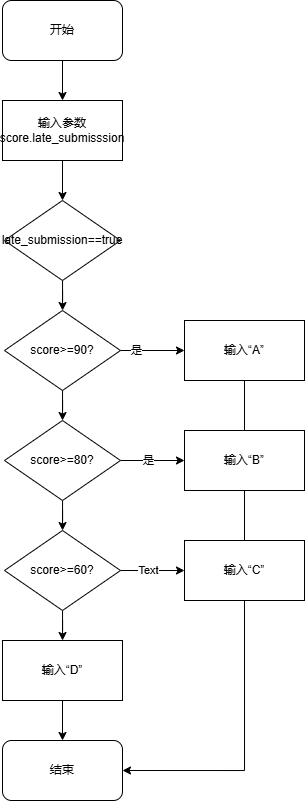

The diagram above was exported from draw.io. Its source (the exported page's mxGraphModel, read from the mxfile embedded in the PNG):
<mxGraphModel dx="565" dy="515" grid="1" gridSize="10" guides="1" tooltips="1" connect="1" arrows="1" fold="1" page="1" pageScale="1" pageWidth="827" pageHeight="1169" math="0" shadow="0">
  <root>
    <mxCell id="0" />
    <mxCell id="1" parent="0" />
    <mxCell id="wfWu1QBQEyNZDZPhxUv9-36" value="" style="edgeStyle=orthogonalEdgeStyle;rounded=0;orthogonalLoop=1;jettySize=auto;html=1;" edge="1" parent="1" source="wfWu1QBQEyNZDZPhxUv9-1" target="wfWu1QBQEyNZDZPhxUv9-2">
      <mxGeometry relative="1" as="geometry" />
    </mxCell>
    <mxCell id="wfWu1QBQEyNZDZPhxUv9-1" value="开始" style="rounded=1;whiteSpace=wrap;html=1;" vertex="1" parent="1">
      <mxGeometry x="288" y="20" width="120" height="60" as="geometry" />
    </mxCell>
    <mxCell id="wfWu1QBQEyNZDZPhxUv9-20" value="" style="edgeStyle=orthogonalEdgeStyle;rounded=0;orthogonalLoop=1;jettySize=auto;html=1;" edge="1" parent="1" source="wfWu1QBQEyNZDZPhxUv9-2" target="wfWu1QBQEyNZDZPhxUv9-5">
      <mxGeometry relative="1" as="geometry" />
    </mxCell>
    <mxCell id="wfWu1QBQEyNZDZPhxUv9-2" value="输入参数score.late_submisssion" style="rounded=0;whiteSpace=wrap;html=1;" vertex="1" parent="1">
      <mxGeometry x="288" y="120" width="120" height="60" as="geometry" />
    </mxCell>
    <mxCell id="wfWu1QBQEyNZDZPhxUv9-21" value="" style="edgeStyle=orthogonalEdgeStyle;rounded=0;orthogonalLoop=1;jettySize=auto;html=1;" edge="1" parent="1" source="wfWu1QBQEyNZDZPhxUv9-5" target="wfWu1QBQEyNZDZPhxUv9-11">
      <mxGeometry relative="1" as="geometry" />
    </mxCell>
    <mxCell id="wfWu1QBQEyNZDZPhxUv9-5" value="late_submission==true" style="rhombus;whiteSpace=wrap;html=1;" vertex="1" parent="1">
      <mxGeometry x="290" y="220" width="116" height="80" as="geometry" />
    </mxCell>
    <mxCell id="wfWu1QBQEyNZDZPhxUv9-23" value="" style="edgeStyle=orthogonalEdgeStyle;rounded=0;orthogonalLoop=1;jettySize=auto;html=1;" edge="1" parent="1" source="wfWu1QBQEyNZDZPhxUv9-10" target="wfWu1QBQEyNZDZPhxUv9-12">
      <mxGeometry relative="1" as="geometry" />
    </mxCell>
    <mxCell id="wfWu1QBQEyNZDZPhxUv9-28" value="" style="edgeStyle=orthogonalEdgeStyle;rounded=0;orthogonalLoop=1;jettySize=auto;html=1;endArrow=classic;startFill=0;endFill=1;" edge="1" parent="1" source="wfWu1QBQEyNZDZPhxUv9-10" target="wfWu1QBQEyNZDZPhxUv9-15">
      <mxGeometry relative="1" as="geometry" />
    </mxCell>
    <mxCell id="wfWu1QBQEyNZDZPhxUv9-38" value="是" style="edgeLabel;html=1;align=center;verticalAlign=middle;resizable=0;points=[];" vertex="1" connectable="0" parent="wfWu1QBQEyNZDZPhxUv9-28">
      <mxGeometry x="-0.1187" relative="1" as="geometry">
        <mxPoint as="offset" />
      </mxGeometry>
    </mxCell>
    <mxCell id="wfWu1QBQEyNZDZPhxUv9-10" value="score&amp;gt;=80?" style="rhombus;whiteSpace=wrap;html=1;" vertex="1" parent="1">
      <mxGeometry x="290" y="440" width="116" height="80" as="geometry" />
    </mxCell>
    <mxCell id="wfWu1QBQEyNZDZPhxUv9-22" value="" style="edgeStyle=orthogonalEdgeStyle;rounded=0;orthogonalLoop=1;jettySize=auto;html=1;" edge="1" parent="1" source="wfWu1QBQEyNZDZPhxUv9-11" target="wfWu1QBQEyNZDZPhxUv9-10">
      <mxGeometry relative="1" as="geometry" />
    </mxCell>
    <mxCell id="wfWu1QBQEyNZDZPhxUv9-27" value="" style="edgeStyle=orthogonalEdgeStyle;rounded=0;orthogonalLoop=1;jettySize=auto;html=1;endArrow=classic;startFill=0;endFill=1;" edge="1" parent="1" source="wfWu1QBQEyNZDZPhxUv9-11" target="wfWu1QBQEyNZDZPhxUv9-16">
      <mxGeometry relative="1" as="geometry" />
    </mxCell>
    <mxCell id="wfWu1QBQEyNZDZPhxUv9-37" value="是" style="edgeLabel;html=1;align=center;verticalAlign=middle;resizable=0;points=[];" vertex="1" connectable="0" parent="wfWu1QBQEyNZDZPhxUv9-27">
      <mxGeometry x="-0.5187" relative="1" as="geometry">
        <mxPoint as="offset" />
      </mxGeometry>
    </mxCell>
    <mxCell id="wfWu1QBQEyNZDZPhxUv9-11" value="score&amp;gt;=90?" style="rhombus;whiteSpace=wrap;html=1;" vertex="1" parent="1">
      <mxGeometry x="290" y="330" width="116" height="80" as="geometry" />
    </mxCell>
    <mxCell id="wfWu1QBQEyNZDZPhxUv9-24" value="" style="edgeStyle=orthogonalEdgeStyle;rounded=0;orthogonalLoop=1;jettySize=auto;html=1;" edge="1" parent="1" source="wfWu1QBQEyNZDZPhxUv9-12" target="wfWu1QBQEyNZDZPhxUv9-13">
      <mxGeometry relative="1" as="geometry" />
    </mxCell>
    <mxCell id="wfWu1QBQEyNZDZPhxUv9-29" value="" style="edgeStyle=orthogonalEdgeStyle;rounded=0;orthogonalLoop=1;jettySize=auto;html=1;" edge="1" parent="1" source="wfWu1QBQEyNZDZPhxUv9-12" target="wfWu1QBQEyNZDZPhxUv9-18">
      <mxGeometry relative="1" as="geometry" />
    </mxCell>
    <mxCell id="wfWu1QBQEyNZDZPhxUv9-39" value="Text" style="edgeLabel;html=1;align=center;verticalAlign=middle;resizable=0;points=[];" vertex="1" connectable="0" parent="wfWu1QBQEyNZDZPhxUv9-29">
      <mxGeometry x="-0.1437" relative="1" as="geometry">
        <mxPoint as="offset" />
      </mxGeometry>
    </mxCell>
    <mxCell id="wfWu1QBQEyNZDZPhxUv9-12" value="score&amp;gt;=60?" style="rhombus;whiteSpace=wrap;html=1;" vertex="1" parent="1">
      <mxGeometry x="290" y="550" width="116" height="80" as="geometry" />
    </mxCell>
    <mxCell id="wfWu1QBQEyNZDZPhxUv9-25" value="" style="edgeStyle=orthogonalEdgeStyle;rounded=0;orthogonalLoop=1;jettySize=auto;html=1;" edge="1" parent="1" source="wfWu1QBQEyNZDZPhxUv9-13" target="wfWu1QBQEyNZDZPhxUv9-14">
      <mxGeometry relative="1" as="geometry" />
    </mxCell>
    <mxCell id="wfWu1QBQEyNZDZPhxUv9-13" value="输入“D”" style="rounded=0;whiteSpace=wrap;html=1;" vertex="1" parent="1">
      <mxGeometry x="288" y="660" width="120" height="60" as="geometry" />
    </mxCell>
    <mxCell id="wfWu1QBQEyNZDZPhxUv9-14" value="结束" style="rounded=1;whiteSpace=wrap;html=1;" vertex="1" parent="1">
      <mxGeometry x="288" y="760" width="120" height="60" as="geometry" />
    </mxCell>
    <mxCell id="wfWu1QBQEyNZDZPhxUv9-33" value="" style="edgeStyle=orthogonalEdgeStyle;rounded=0;orthogonalLoop=1;jettySize=auto;html=1;endArrow=none;startFill=0;" edge="1" parent="1" source="wfWu1QBQEyNZDZPhxUv9-15" target="wfWu1QBQEyNZDZPhxUv9-18">
      <mxGeometry relative="1" as="geometry" />
    </mxCell>
    <mxCell id="wfWu1QBQEyNZDZPhxUv9-15" value="输入“B”" style="rounded=0;whiteSpace=wrap;html=1;" vertex="1" parent="1">
      <mxGeometry x="470" y="450" width="120" height="60" as="geometry" />
    </mxCell>
    <mxCell id="wfWu1QBQEyNZDZPhxUv9-32" value="" style="edgeStyle=orthogonalEdgeStyle;rounded=0;orthogonalLoop=1;jettySize=auto;html=1;endArrow=none;startFill=0;" edge="1" parent="1" source="wfWu1QBQEyNZDZPhxUv9-16" target="wfWu1QBQEyNZDZPhxUv9-15">
      <mxGeometry relative="1" as="geometry" />
    </mxCell>
    <mxCell id="wfWu1QBQEyNZDZPhxUv9-16" value="输入“A”" style="rounded=0;whiteSpace=wrap;html=1;" vertex="1" parent="1">
      <mxGeometry x="470" y="340" width="120" height="60" as="geometry" />
    </mxCell>
    <mxCell id="wfWu1QBQEyNZDZPhxUv9-34" style="edgeStyle=orthogonalEdgeStyle;rounded=0;orthogonalLoop=1;jettySize=auto;html=1;exitX=0.5;exitY=1;exitDx=0;exitDy=0;entryX=1;entryY=0.5;entryDx=0;entryDy=0;" edge="1" parent="1" source="wfWu1QBQEyNZDZPhxUv9-18" target="wfWu1QBQEyNZDZPhxUv9-14">
      <mxGeometry relative="1" as="geometry" />
    </mxCell>
    <mxCell id="wfWu1QBQEyNZDZPhxUv9-18" value="输入“C”" style="rounded=0;whiteSpace=wrap;html=1;" vertex="1" parent="1">
      <mxGeometry x="470" y="560" width="120" height="60" as="geometry" />
    </mxCell>
  </root>
</mxGraphModel>